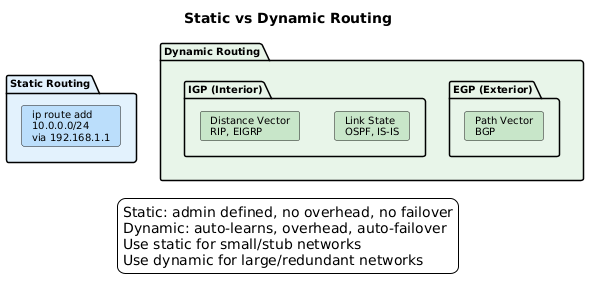

The diagram above was rendered by PlantUML. Its source (embedded in the PNG):
@startuml
skinparam backgroundColor white
skinparam defaultFontName Arial
skinparam defaultFontSize 10
skinparam shadowing false
title Static vs Dynamic Routing

package "Static Routing" as stat #E3F2FD {
    card "ip route add\n10.0.0.0/24\nvia 192.168.1.1" as scfg #BBDEFB
}

package "Dynamic Routing" as dyn #E8F5E9 {
    package "IGP (Interior)" as igp {
        card "Distance Vector\nRIP, EIGRP" as dv #C8E6C9
        card "Link State\nOSPF, IS-IS" as ls #C8E6C9
    }
    package "EGP (Exterior)" as egp {
        card "Path Vector\nBGP" as pv #C8E6C9
    }
}

legend bottom
Static: admin defined, no overhead, no failover
Dynamic: auto-learns, overhead, auto-failover
Use static for small/stub networks
Use dynamic for large/redundant networks
endlegend
@enduml